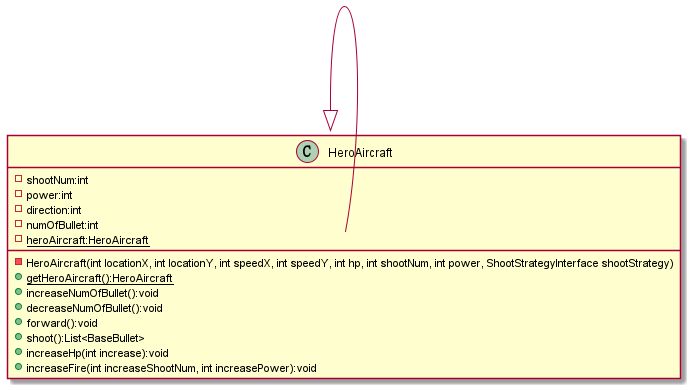

The diagram above was rendered by PlantUML. Its source (embedded in the PNG):
@startuml
'https://plantuml.com/class-diagram

class HeroAircraft {
    - shootNum:int
    - power:int
    - direction:int
    - numOfBullet:int
    - {static} heroAircraft:HeroAircraft
    - HeroAircraft(int locationX, int locationY, int speedX, int speedY, int hp, int shootNum, int power, ShootStrategyInterface shootStrategy)
    + {static} getHeroAircraft():HeroAircraft
    + increaseNumOfBullet():void
    + decreaseNumOfBullet():void
    + forward():void
    + shoot():List<BaseBullet>
    + increaseHp(int increase):void
    + increaseFire(int increaseShootNum, int increasePower):void
}

HeroAircraft <|-- HeroAircraft::heroAircraft

@enduml